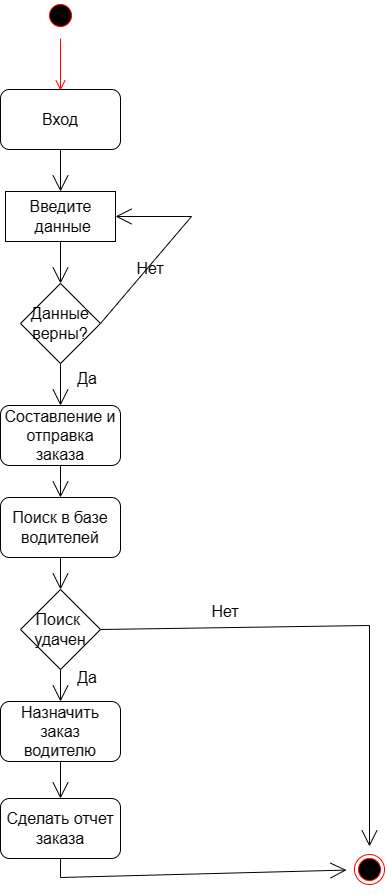

The diagram above was exported from draw.io. Its source (the exported page's mxGraphModel, read from the mxfile embedded in the PNG):
<mxGraphModel dx="729" dy="1329" grid="0" gridSize="10" guides="1" tooltips="1" connect="1" arrows="1" fold="1" page="0" pageScale="1" pageWidth="827" pageHeight="1169" math="0" shadow="0">
  <root>
    <mxCell id="0" />
    <mxCell id="1" parent="0" />
    <mxCell id="IYuRHqlYadxXB5U-wxWU-1" value="" style="ellipse;html=1;shape=startState;fillColor=#000000;strokeColor=#ff0000;fontSize=16;" vertex="1" parent="1">
      <mxGeometry x="228" y="-73" width="30" height="30" as="geometry" />
    </mxCell>
    <mxCell id="IYuRHqlYadxXB5U-wxWU-2" value="" style="edgeStyle=orthogonalEdgeStyle;html=1;verticalAlign=bottom;endArrow=open;endSize=8;strokeColor=#ff0000;rounded=0;fontSize=12;sourcePerimeterSpacing=8;targetPerimeterSpacing=8;curved=1;" edge="1" source="IYuRHqlYadxXB5U-wxWU-1" parent="1">
      <mxGeometry relative="1" as="geometry">
        <mxPoint x="243" y="17" as="targetPoint" />
      </mxGeometry>
    </mxCell>
    <mxCell id="IYuRHqlYadxXB5U-wxWU-5" style="edgeStyle=none;curved=1;rounded=0;orthogonalLoop=1;jettySize=auto;html=1;exitX=0.5;exitY=1;exitDx=0;exitDy=0;entryX=0.5;entryY=0;entryDx=0;entryDy=0;fontSize=12;endArrow=open;startSize=14;endSize=14;sourcePerimeterSpacing=8;targetPerimeterSpacing=8;" edge="1" parent="1" source="IYuRHqlYadxXB5U-wxWU-3" target="IYuRHqlYadxXB5U-wxWU-4">
      <mxGeometry relative="1" as="geometry" />
    </mxCell>
    <mxCell id="IYuRHqlYadxXB5U-wxWU-3" value="Вход" style="rounded=1;whiteSpace=wrap;html=1;fontSize=16;" vertex="1" parent="1">
      <mxGeometry x="183" y="16" width="120" height="60" as="geometry" />
    </mxCell>
    <mxCell id="IYuRHqlYadxXB5U-wxWU-7" style="edgeStyle=none;curved=1;rounded=0;orthogonalLoop=1;jettySize=auto;html=1;exitX=0.5;exitY=1;exitDx=0;exitDy=0;entryX=0.5;entryY=0;entryDx=0;entryDy=0;fontSize=12;endArrow=open;startSize=14;endSize=14;sourcePerimeterSpacing=8;targetPerimeterSpacing=8;" edge="1" parent="1" source="IYuRHqlYadxXB5U-wxWU-4" target="IYuRHqlYadxXB5U-wxWU-6">
      <mxGeometry relative="1" as="geometry" />
    </mxCell>
    <mxCell id="IYuRHqlYadxXB5U-wxWU-4" value="Введите&lt;br&gt;&amp;nbsp;данные" style="html=1;fontSize=16;" vertex="1" parent="1">
      <mxGeometry x="188" y="118" width="110" height="50" as="geometry" />
    </mxCell>
    <mxCell id="IYuRHqlYadxXB5U-wxWU-9" style="edgeStyle=none;rounded=0;orthogonalLoop=1;jettySize=auto;html=1;exitX=1;exitY=0.5;exitDx=0;exitDy=0;fontSize=12;endArrow=open;startSize=14;endSize=14;sourcePerimeterSpacing=8;targetPerimeterSpacing=8;entryX=1;entryY=0.5;entryDx=0;entryDy=0;" edge="1" parent="1" source="IYuRHqlYadxXB5U-wxWU-6" target="IYuRHqlYadxXB5U-wxWU-4">
      <mxGeometry relative="1" as="geometry">
        <mxPoint x="412.38094075520826" y="250.42857142857133" as="targetPoint" />
        <Array as="points">
          <mxPoint x="374" y="143" />
        </Array>
      </mxGeometry>
    </mxCell>
    <mxCell id="IYuRHqlYadxXB5U-wxWU-12" style="edgeStyle=none;rounded=0;orthogonalLoop=1;jettySize=auto;html=1;exitX=0.5;exitY=1;exitDx=0;exitDy=0;entryX=0.5;entryY=0;entryDx=0;entryDy=0;fontSize=12;endArrow=open;startSize=14;endSize=14;sourcePerimeterSpacing=8;targetPerimeterSpacing=8;" edge="1" parent="1" source="IYuRHqlYadxXB5U-wxWU-6" target="IYuRHqlYadxXB5U-wxWU-11">
      <mxGeometry relative="1" as="geometry" />
    </mxCell>
    <mxCell id="IYuRHqlYadxXB5U-wxWU-6" value="Данные&lt;br&gt;верны?" style="rhombus;whiteSpace=wrap;html=1;fontSize=16;" vertex="1" parent="1">
      <mxGeometry x="203" y="210" width="80" height="80" as="geometry" />
    </mxCell>
    <mxCell id="IYuRHqlYadxXB5U-wxWU-10" value="Нет" style="text;strokeColor=none;fillColor=none;html=1;align=center;verticalAlign=middle;whiteSpace=wrap;rounded=0;fontSize=16;" vertex="1" parent="1">
      <mxGeometry x="303" y="180" width="60" height="30" as="geometry" />
    </mxCell>
    <mxCell id="IYuRHqlYadxXB5U-wxWU-16" style="edgeStyle=none;rounded=0;orthogonalLoop=1;jettySize=auto;html=1;exitX=0.5;exitY=1;exitDx=0;exitDy=0;entryX=0.5;entryY=0;entryDx=0;entryDy=0;fontSize=12;endArrow=open;startSize=14;endSize=14;sourcePerimeterSpacing=8;targetPerimeterSpacing=8;" edge="1" parent="1" source="IYuRHqlYadxXB5U-wxWU-11" target="IYuRHqlYadxXB5U-wxWU-15">
      <mxGeometry relative="1" as="geometry" />
    </mxCell>
    <mxCell id="IYuRHqlYadxXB5U-wxWU-11" value="Составление и&lt;br&gt;отправка заказа" style="rounded=1;whiteSpace=wrap;html=1;fontSize=16;" vertex="1" parent="1">
      <mxGeometry x="183" y="332" width="120" height="60" as="geometry" />
    </mxCell>
    <mxCell id="IYuRHqlYadxXB5U-wxWU-13" value="Да" style="text;strokeColor=none;fillColor=none;html=1;align=center;verticalAlign=middle;whiteSpace=wrap;rounded=0;fontSize=16;" vertex="1" parent="1">
      <mxGeometry x="240" y="290" width="60" height="30" as="geometry" />
    </mxCell>
    <mxCell id="IYuRHqlYadxXB5U-wxWU-18" style="edgeStyle=none;rounded=0;orthogonalLoop=1;jettySize=auto;html=1;exitX=0.5;exitY=1;exitDx=0;exitDy=0;entryX=0.5;entryY=0;entryDx=0;entryDy=0;fontSize=12;endArrow=open;startSize=14;endSize=14;sourcePerimeterSpacing=8;targetPerimeterSpacing=8;" edge="1" parent="1" source="IYuRHqlYadxXB5U-wxWU-15" target="IYuRHqlYadxXB5U-wxWU-17">
      <mxGeometry relative="1" as="geometry" />
    </mxCell>
    <mxCell id="IYuRHqlYadxXB5U-wxWU-15" value="Поиск в базе&lt;br&gt;водителей" style="rounded=1;whiteSpace=wrap;html=1;fontSize=16;" vertex="1" parent="1">
      <mxGeometry x="183" y="424" width="120" height="60" as="geometry" />
    </mxCell>
    <mxCell id="IYuRHqlYadxXB5U-wxWU-20" style="edgeStyle=none;rounded=0;orthogonalLoop=1;jettySize=auto;html=1;exitX=1;exitY=0.5;exitDx=0;exitDy=0;fontSize=12;endArrow=open;startSize=14;endSize=14;sourcePerimeterSpacing=8;targetPerimeterSpacing=8;" edge="1" parent="1" source="IYuRHqlYadxXB5U-wxWU-17" target="IYuRHqlYadxXB5U-wxWU-19">
      <mxGeometry relative="1" as="geometry">
        <Array as="points">
          <mxPoint x="552" y="552" />
        </Array>
      </mxGeometry>
    </mxCell>
    <mxCell id="IYuRHqlYadxXB5U-wxWU-24" style="edgeStyle=none;rounded=0;orthogonalLoop=1;jettySize=auto;html=1;exitX=0.5;exitY=1;exitDx=0;exitDy=0;entryX=0.5;entryY=0;entryDx=0;entryDy=0;fontSize=12;endArrow=open;startSize=14;endSize=14;sourcePerimeterSpacing=8;targetPerimeterSpacing=8;" edge="1" parent="1" source="IYuRHqlYadxXB5U-wxWU-17" target="IYuRHqlYadxXB5U-wxWU-23">
      <mxGeometry relative="1" as="geometry" />
    </mxCell>
    <mxCell id="IYuRHqlYadxXB5U-wxWU-17" value="Поиск&amp;nbsp;&lt;br&gt;удачен" style="rhombus;whiteSpace=wrap;html=1;fontSize=16;" vertex="1" parent="1">
      <mxGeometry x="203" y="516" width="80" height="80" as="geometry" />
    </mxCell>
    <mxCell id="IYuRHqlYadxXB5U-wxWU-19" value="" style="ellipse;html=1;shape=endState;fillColor=#000000;strokeColor=#ff0000;fontSize=16;" vertex="1" parent="1">
      <mxGeometry x="537" y="781" width="30" height="30" as="geometry" />
    </mxCell>
    <mxCell id="IYuRHqlYadxXB5U-wxWU-21" value="Нет" style="text;strokeColor=none;fillColor=none;html=1;align=center;verticalAlign=middle;whiteSpace=wrap;rounded=0;fontSize=16;" vertex="1" parent="1">
      <mxGeometry x="378" y="523" width="60" height="30" as="geometry" />
    </mxCell>
    <mxCell id="IYuRHqlYadxXB5U-wxWU-27" style="edgeStyle=none;rounded=0;orthogonalLoop=1;jettySize=auto;html=1;exitX=0.5;exitY=1;exitDx=0;exitDy=0;entryX=0.5;entryY=0;entryDx=0;entryDy=0;fontSize=12;endArrow=open;startSize=14;endSize=14;sourcePerimeterSpacing=8;targetPerimeterSpacing=8;" edge="1" parent="1" source="IYuRHqlYadxXB5U-wxWU-23" target="IYuRHqlYadxXB5U-wxWU-26">
      <mxGeometry relative="1" as="geometry" />
    </mxCell>
    <mxCell id="IYuRHqlYadxXB5U-wxWU-23" value="Назначить заказ&lt;br&gt;водителю" style="rounded=1;whiteSpace=wrap;html=1;fontSize=16;" vertex="1" parent="1">
      <mxGeometry x="183" y="628" width="120" height="60" as="geometry" />
    </mxCell>
    <mxCell id="IYuRHqlYadxXB5U-wxWU-25" value="Да" style="text;strokeColor=none;fillColor=none;html=1;align=center;verticalAlign=middle;whiteSpace=wrap;rounded=0;fontSize=16;" vertex="1" parent="1">
      <mxGeometry x="240" y="589" width="60" height="30" as="geometry" />
    </mxCell>
    <mxCell id="IYuRHqlYadxXB5U-wxWU-29" style="edgeStyle=none;rounded=0;orthogonalLoop=1;jettySize=auto;html=1;exitX=0.5;exitY=1;exitDx=0;exitDy=0;fontSize=12;endArrow=open;startSize=14;endSize=14;sourcePerimeterSpacing=8;targetPerimeterSpacing=8;" edge="1" parent="1" source="IYuRHqlYadxXB5U-wxWU-26" target="IYuRHqlYadxXB5U-wxWU-19">
      <mxGeometry relative="1" as="geometry">
        <Array as="points">
          <mxPoint x="243" y="804" />
        </Array>
      </mxGeometry>
    </mxCell>
    <mxCell id="IYuRHqlYadxXB5U-wxWU-26" value="Сделать отчет&lt;br&gt;заказа" style="rounded=1;whiteSpace=wrap;html=1;fontSize=16;" vertex="1" parent="1">
      <mxGeometry x="183" y="725" width="120" height="60" as="geometry" />
    </mxCell>
  </root>
</mxGraphModel>